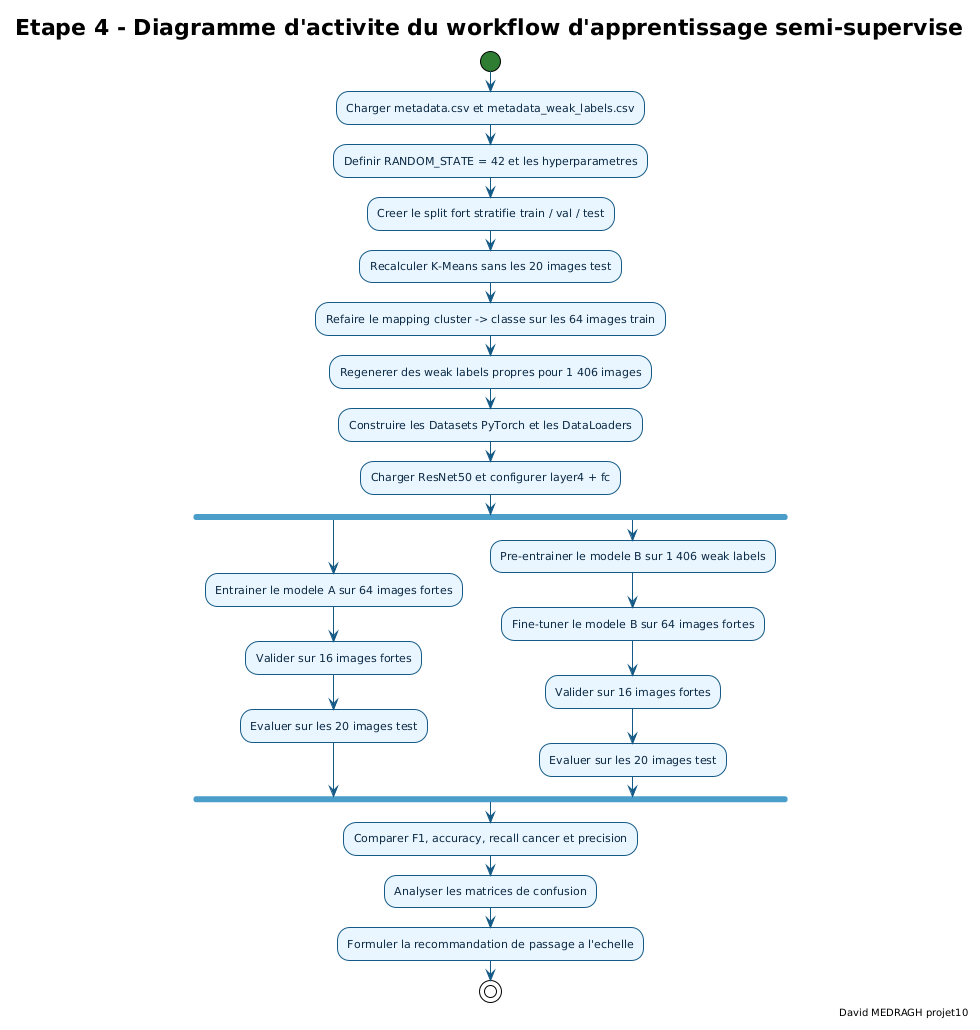

The diagram above was rendered by PlantUML. Its source (embedded in the PNG):
@startuml etape4_diagramme_activite_workflow_apprentissage_semi_supervise
!theme plain

skinparam backgroundColor #FFFFFF
skinparam defaultFontName "DejaVu Sans"
skinparam defaultFontSize 11
skinparam shadowing false
skinparam ArrowColor #145A86
skinparam activityFontColor #0B2A45
skinparam activity {
  BackgroundColor #EAF6FF
  BorderColor #145A86
  DiamondBackgroundColor #FFF4DA
  DiamondBorderColor #C88B00
  StartColor #2E7D32
  EndColor #C62828
  BarColor #4A9EC9
}

title Etape 4 - Diagramme d'activite du workflow d'apprentissage semi-supervise
right footer David MEDRAGH projet10

start
:Charger metadata.csv et metadata_weak_labels.csv;
:Definir RANDOM_STATE = 42 et les hyperparametres;
:Creer le split fort stratifie train / val / test;
:Recalculer K-Means sans les 20 images test;
:Refaire le mapping cluster -> classe sur les 64 images train;
:Regenerer des weak labels propres pour 1 406 images;
:Construire les Datasets PyTorch et les DataLoaders;
:Charger ResNet50 et configurer layer4 + fc;
fork
  :Entrainer le modele A sur 64 images fortes;
  :Valider sur 16 images fortes;
  :Evaluer sur les 20 images test;
fork again
  :Pre-entrainer le modele B sur 1 406 weak labels;
  :Fine-tuner le modele B sur 64 images fortes;
  :Valider sur 16 images fortes;
  :Evaluer sur les 20 images test;
end fork
:Comparer F1, accuracy, recall cancer et precision;
:Analyser les matrices de confusion;
:Formuler la recommandation de passage a l'echelle;
stop

@enduml